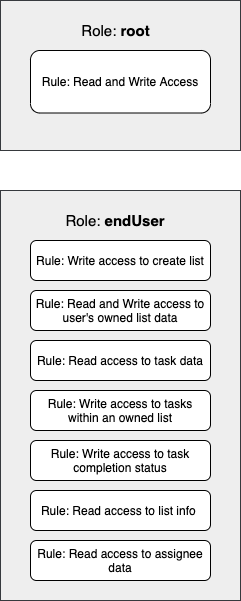

The diagram above was exported from draw.io. Its source (the exported page's mxGraphModel, read from the mxfile embedded in the PNG):
<mxGraphModel dx="770" dy="602" grid="1" gridSize="10" guides="1" tooltips="1" connect="1" arrows="1" fold="1" page="1" pageScale="1" pageWidth="850" pageHeight="1100" math="0" shadow="0">
  <root>
    <mxCell id="0" />
    <mxCell id="1" parent="0" />
    <mxCell id="2" value="" style="whiteSpace=wrap;html=1;fillColor=#eeeeee;strokeColor=#36393d;" vertex="1" parent="1">
      <mxGeometry x="300" y="210" width="240" height="410" as="geometry" />
    </mxCell>
    <mxCell id="4" value="" style="whiteSpace=wrap;html=1;fillColor=#eeeeee;strokeColor=#36393d;" vertex="1" parent="1">
      <mxGeometry x="300" y="20" width="240" height="150" as="geometry" />
    </mxCell>
    <mxCell id="5" value="Rule: Read and Write Access" style="rounded=1;whiteSpace=wrap;html=1;" vertex="1" parent="1">
      <mxGeometry x="330" y="70" width="180" height="62.5" as="geometry" />
    </mxCell>
    <mxCell id="6" value="&lt;font style=&quot;font-size: 15px&quot; color=&quot;#000000&quot;&gt;Role: &lt;b&gt;root&lt;/b&gt;&lt;/font&gt;" style="text;html=1;strokeColor=none;fillColor=none;align=center;verticalAlign=middle;whiteSpace=wrap;rounded=0;" vertex="1" parent="1">
      <mxGeometry x="357.5" y="30" width="115" height="40" as="geometry" />
    </mxCell>
    <mxCell id="9" value="&lt;font color=&quot;#000000&quot; style=&quot;font-size: 15px&quot;&gt;Role: &lt;b&gt;endUser&lt;/b&gt;&lt;/font&gt;" style="text;html=1;strokeColor=none;fillColor=none;align=center;verticalAlign=middle;whiteSpace=wrap;rounded=0;" vertex="1" parent="1">
      <mxGeometry x="350" y="230" width="130" height="20" as="geometry" />
    </mxCell>
    <mxCell id="11" value="Rule: Write access to create list" style="rounded=1;whiteSpace=wrap;html=1;" vertex="1" parent="1">
      <mxGeometry x="330" y="260" width="180" height="40" as="geometry" />
    </mxCell>
    <mxCell id="12" value="Rule: Read and Write access to user's owned list data" style="rounded=1;whiteSpace=wrap;html=1;" vertex="1" parent="1">
      <mxGeometry x="330" y="310" width="180" height="40" as="geometry" />
    </mxCell>
    <mxCell id="13" value="Rule: Read access to task data" style="rounded=1;whiteSpace=wrap;html=1;" vertex="1" parent="1">
      <mxGeometry x="330" y="360" width="180" height="40" as="geometry" />
    </mxCell>
    <mxCell id="14" value="Rule: Write access to tasks within an owned list" style="rounded=1;whiteSpace=wrap;html=1;" vertex="1" parent="1">
      <mxGeometry x="330" y="410" width="180" height="40" as="geometry" />
    </mxCell>
    <mxCell id="15" value="Rule: Write access to task completion status" style="rounded=1;whiteSpace=wrap;html=1;" vertex="1" parent="1">
      <mxGeometry x="330" y="460" width="180" height="40" as="geometry" />
    </mxCell>
    <mxCell id="16" value="Rule: Read access to list info&amp;nbsp;" style="rounded=1;whiteSpace=wrap;html=1;" vertex="1" parent="1">
      <mxGeometry x="330" y="510" width="180" height="40" as="geometry" />
    </mxCell>
    <mxCell id="17" value="Rule: Read access to assignee data" style="rounded=1;whiteSpace=wrap;html=1;" vertex="1" parent="1">
      <mxGeometry x="330" y="560" width="180" height="40" as="geometry" />
    </mxCell>
  </root>
</mxGraphModel>